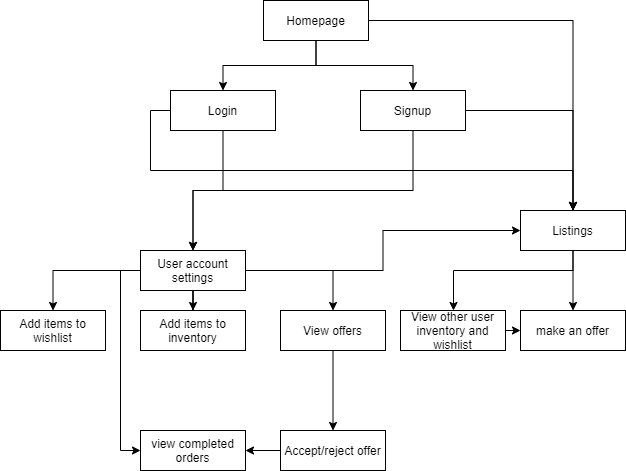

The diagram above was exported from draw.io. Its source (the exported page's mxGraphModel, read from the mxfile embedded in the PNG):
<mxGraphModel dx="1038" dy="556" grid="1" gridSize="10" guides="1" tooltips="1" connect="1" arrows="1" fold="1" page="1" pageScale="1" pageWidth="850" pageHeight="1100" math="0" shadow="0">
  <root>
    <mxCell id="0" />
    <mxCell id="1" parent="0" />
    <mxCell id="HXManr4FGB5zuvHDNlhX-3" value="" style="edgeStyle=orthogonalEdgeStyle;rounded=0;orthogonalLoop=1;jettySize=auto;html=1;" edge="1" parent="1" source="HXManr4FGB5zuvHDNlhX-1" target="HXManr4FGB5zuvHDNlhX-2">
      <mxGeometry relative="1" as="geometry" />
    </mxCell>
    <mxCell id="HXManr4FGB5zuvHDNlhX-6" value="" style="edgeStyle=orthogonalEdgeStyle;rounded=0;orthogonalLoop=1;jettySize=auto;html=1;" edge="1" parent="1" source="HXManr4FGB5zuvHDNlhX-1" target="HXManr4FGB5zuvHDNlhX-5">
      <mxGeometry relative="1" as="geometry" />
    </mxCell>
    <mxCell id="HXManr4FGB5zuvHDNlhX-8" value="" style="edgeStyle=orthogonalEdgeStyle;rounded=0;orthogonalLoop=1;jettySize=auto;html=1;" edge="1" parent="1" source="HXManr4FGB5zuvHDNlhX-1" target="HXManr4FGB5zuvHDNlhX-7">
      <mxGeometry relative="1" as="geometry" />
    </mxCell>
    <mxCell id="HXManr4FGB5zuvHDNlhX-1" value="Homepage" style="rounded=0;whiteSpace=wrap;html=1;" vertex="1" parent="1">
      <mxGeometry x="373" y="100" width="105" height="40" as="geometry" />
    </mxCell>
    <mxCell id="HXManr4FGB5zuvHDNlhX-11" value="" style="edgeStyle=orthogonalEdgeStyle;rounded=0;orthogonalLoop=1;jettySize=auto;html=1;" edge="1" parent="1" source="HXManr4FGB5zuvHDNlhX-2" target="HXManr4FGB5zuvHDNlhX-10">
      <mxGeometry relative="1" as="geometry" />
    </mxCell>
    <mxCell id="HXManr4FGB5zuvHDNlhX-17" style="edgeStyle=orthogonalEdgeStyle;rounded=0;orthogonalLoop=1;jettySize=auto;html=1;exitX=0;exitY=0.5;exitDx=0;exitDy=0;" edge="1" parent="1" source="HXManr4FGB5zuvHDNlhX-2" target="HXManr4FGB5zuvHDNlhX-7">
      <mxGeometry relative="1" as="geometry" />
    </mxCell>
    <mxCell id="HXManr4FGB5zuvHDNlhX-2" value="Login" style="rounded=0;whiteSpace=wrap;html=1;" vertex="1" parent="1">
      <mxGeometry x="280" y="190" width="105" height="40" as="geometry" />
    </mxCell>
    <mxCell id="HXManr4FGB5zuvHDNlhX-12" style="edgeStyle=orthogonalEdgeStyle;rounded=0;orthogonalLoop=1;jettySize=auto;html=1;exitX=0.5;exitY=1;exitDx=0;exitDy=0;" edge="1" parent="1" source="HXManr4FGB5zuvHDNlhX-5" target="HXManr4FGB5zuvHDNlhX-10">
      <mxGeometry relative="1" as="geometry" />
    </mxCell>
    <mxCell id="HXManr4FGB5zuvHDNlhX-14" style="edgeStyle=orthogonalEdgeStyle;rounded=0;orthogonalLoop=1;jettySize=auto;html=1;exitX=1;exitY=0.5;exitDx=0;exitDy=0;" edge="1" parent="1" source="HXManr4FGB5zuvHDNlhX-5" target="HXManr4FGB5zuvHDNlhX-7">
      <mxGeometry relative="1" as="geometry" />
    </mxCell>
    <mxCell id="HXManr4FGB5zuvHDNlhX-5" value="Signup" style="rounded=0;whiteSpace=wrap;html=1;" vertex="1" parent="1">
      <mxGeometry x="470" y="190" width="105" height="40" as="geometry" />
    </mxCell>
    <mxCell id="HXManr4FGB5zuvHDNlhX-19" value="" style="edgeStyle=orthogonalEdgeStyle;rounded=0;orthogonalLoop=1;jettySize=auto;html=1;" edge="1" parent="1" source="HXManr4FGB5zuvHDNlhX-7" target="HXManr4FGB5zuvHDNlhX-18">
      <mxGeometry relative="1" as="geometry" />
    </mxCell>
    <mxCell id="HXManr4FGB5zuvHDNlhX-22" value="" style="edgeStyle=orthogonalEdgeStyle;rounded=0;orthogonalLoop=1;jettySize=auto;html=1;" edge="1" parent="1" source="HXManr4FGB5zuvHDNlhX-7" target="HXManr4FGB5zuvHDNlhX-21">
      <mxGeometry relative="1" as="geometry">
        <Array as="points">
          <mxPoint x="683" y="370" />
          <mxPoint x="563" y="370" />
        </Array>
      </mxGeometry>
    </mxCell>
    <mxCell id="HXManr4FGB5zuvHDNlhX-7" value="Listings" style="rounded=0;whiteSpace=wrap;html=1;" vertex="1" parent="1">
      <mxGeometry x="630" y="310" width="105" height="40" as="geometry" />
    </mxCell>
    <mxCell id="HXManr4FGB5zuvHDNlhX-16" style="edgeStyle=orthogonalEdgeStyle;rounded=0;orthogonalLoop=1;jettySize=auto;html=1;exitX=1;exitY=0.5;exitDx=0;exitDy=0;entryX=0;entryY=0.5;entryDx=0;entryDy=0;" edge="1" parent="1" source="HXManr4FGB5zuvHDNlhX-10" target="HXManr4FGB5zuvHDNlhX-7">
      <mxGeometry relative="1" as="geometry" />
    </mxCell>
    <mxCell id="HXManr4FGB5zuvHDNlhX-29" value="" style="edgeStyle=orthogonalEdgeStyle;rounded=0;orthogonalLoop=1;jettySize=auto;html=1;" edge="1" parent="1" source="HXManr4FGB5zuvHDNlhX-10" target="HXManr4FGB5zuvHDNlhX-28">
      <mxGeometry relative="1" as="geometry" />
    </mxCell>
    <mxCell id="HXManr4FGB5zuvHDNlhX-31" value="" style="edgeStyle=orthogonalEdgeStyle;rounded=0;orthogonalLoop=1;jettySize=auto;html=1;" edge="1" parent="1" source="HXManr4FGB5zuvHDNlhX-10" target="HXManr4FGB5zuvHDNlhX-30">
      <mxGeometry relative="1" as="geometry" />
    </mxCell>
    <mxCell id="HXManr4FGB5zuvHDNlhX-33" style="edgeStyle=orthogonalEdgeStyle;rounded=0;orthogonalLoop=1;jettySize=auto;html=1;exitX=1;exitY=0.5;exitDx=0;exitDy=0;entryX=0.5;entryY=0;entryDx=0;entryDy=0;" edge="1" parent="1" source="HXManr4FGB5zuvHDNlhX-10" target="HXManr4FGB5zuvHDNlhX-32">
      <mxGeometry relative="1" as="geometry" />
    </mxCell>
    <mxCell id="HXManr4FGB5zuvHDNlhX-40" style="edgeStyle=orthogonalEdgeStyle;rounded=0;orthogonalLoop=1;jettySize=auto;html=1;exitX=0;exitY=0.5;exitDx=0;exitDy=0;entryX=0;entryY=0.5;entryDx=0;entryDy=0;" edge="1" parent="1" source="HXManr4FGB5zuvHDNlhX-10" target="HXManr4FGB5zuvHDNlhX-37">
      <mxGeometry relative="1" as="geometry" />
    </mxCell>
    <mxCell id="HXManr4FGB5zuvHDNlhX-10" value="User account settings" style="rounded=0;whiteSpace=wrap;html=1;" vertex="1" parent="1">
      <mxGeometry x="250" y="350" width="105" height="40" as="geometry" />
    </mxCell>
    <mxCell id="HXManr4FGB5zuvHDNlhX-18" value="make an offer" style="rounded=0;whiteSpace=wrap;html=1;" vertex="1" parent="1">
      <mxGeometry x="630" y="410" width="105" height="40" as="geometry" />
    </mxCell>
    <mxCell id="HXManr4FGB5zuvHDNlhX-27" style="edgeStyle=orthogonalEdgeStyle;rounded=0;orthogonalLoop=1;jettySize=auto;html=1;exitX=1;exitY=0.5;exitDx=0;exitDy=0;entryX=0;entryY=0.5;entryDx=0;entryDy=0;" edge="1" parent="1" source="HXManr4FGB5zuvHDNlhX-21" target="HXManr4FGB5zuvHDNlhX-18">
      <mxGeometry relative="1" as="geometry" />
    </mxCell>
    <mxCell id="HXManr4FGB5zuvHDNlhX-21" value="View other user inventory and wishlist" style="rounded=0;whiteSpace=wrap;html=1;" vertex="1" parent="1">
      <mxGeometry x="510" y="410" width="105" height="40" as="geometry" />
    </mxCell>
    <mxCell id="HXManr4FGB5zuvHDNlhX-28" value="Add items to inventory" style="rounded=0;whiteSpace=wrap;html=1;" vertex="1" parent="1">
      <mxGeometry x="250" y="410" width="105" height="40" as="geometry" />
    </mxCell>
    <mxCell id="HXManr4FGB5zuvHDNlhX-30" value="Add items to wishlist" style="rounded=0;whiteSpace=wrap;html=1;" vertex="1" parent="1">
      <mxGeometry x="110" y="410" width="105" height="40" as="geometry" />
    </mxCell>
    <mxCell id="HXManr4FGB5zuvHDNlhX-35" value="" style="edgeStyle=orthogonalEdgeStyle;rounded=0;orthogonalLoop=1;jettySize=auto;html=1;" edge="1" parent="1" source="HXManr4FGB5zuvHDNlhX-32" target="HXManr4FGB5zuvHDNlhX-34">
      <mxGeometry relative="1" as="geometry" />
    </mxCell>
    <mxCell id="HXManr4FGB5zuvHDNlhX-32" value="View offers" style="rounded=0;whiteSpace=wrap;html=1;" vertex="1" parent="1">
      <mxGeometry x="390" y="410" width="105" height="40" as="geometry" />
    </mxCell>
    <mxCell id="HXManr4FGB5zuvHDNlhX-38" style="edgeStyle=orthogonalEdgeStyle;rounded=0;orthogonalLoop=1;jettySize=auto;html=1;exitX=0;exitY=0.5;exitDx=0;exitDy=0;" edge="1" parent="1" source="HXManr4FGB5zuvHDNlhX-34" target="HXManr4FGB5zuvHDNlhX-37">
      <mxGeometry relative="1" as="geometry" />
    </mxCell>
    <mxCell id="HXManr4FGB5zuvHDNlhX-34" value="Accept/reject offer" style="rounded=0;whiteSpace=wrap;html=1;" vertex="1" parent="1">
      <mxGeometry x="390" y="530" width="105" height="40" as="geometry" />
    </mxCell>
    <mxCell id="HXManr4FGB5zuvHDNlhX-37" value="view completed orders" style="rounded=0;whiteSpace=wrap;html=1;" vertex="1" parent="1">
      <mxGeometry x="250" y="530" width="105" height="40" as="geometry" />
    </mxCell>
  </root>
</mxGraphModel>